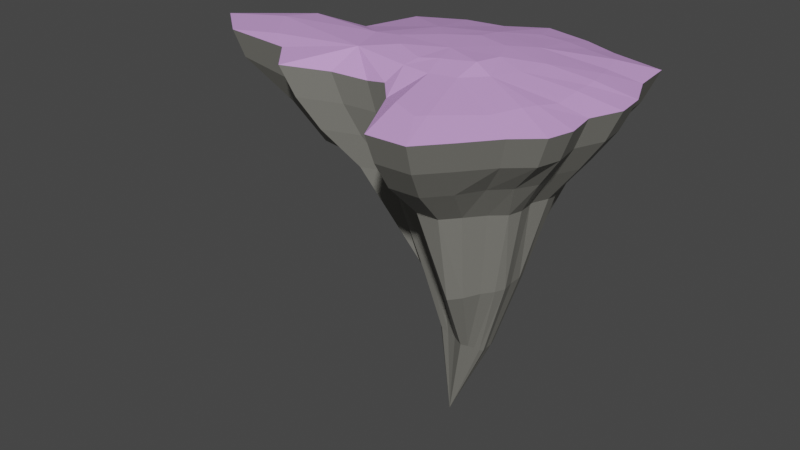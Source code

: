 # Source: floating-island.blend  (saved by Blender 2.82.7; exported with 4.5.12 LTS)
import bpy
from mathutils import Matrix  # noqa: F401  (used for matrix-valued properties, if any)

bpy.ops.wm.read_factory_settings(use_empty=True)
scene = bpy.context.scene
scene.name = 'Scene'

# ---- materials (node trees are filled in below, after node groups)
mat_stone = bpy.data.materials.new('Stone')
mat_stone.use_transparent_shadow = False
mat_grass = bpy.data.materials.new('grass')
mat_grass.use_transparent_shadow = False

# ---- material node trees
mat_stone.use_nodes = True; mat_stone.node_tree.nodes.clear()
_N = mat_stone.node_tree.nodes; _L = mat_stone.node_tree.links
n0 = _N.new('ShaderNodeOutputMaterial'); n0.name = 'Material Output'; n0.location = (300, 300)
n1 = _N.new('ShaderNodeBsdfPrincipled'); n1.name = 'Principled BSDF'; n1.location = (10, 300)
n1.distribution = 'GGX'
n1.subsurface_method = 'BURLEY'
n1.inputs[0].default_value = (0.216, 0.2115, 0.1892, 1.0)
n1.inputs[3].default_value = 1.45
n1.inputs[27].default_value = (0.0, 0.0, 0.0, 1.0)
n1.inputs[28].default_value = 1.0
_L.new(n1.outputs[0], n0.inputs[0])
n0.is_active_output = True
mat_grass.use_nodes = True; mat_grass.node_tree.nodes.clear()
_N = mat_grass.node_tree.nodes; _L = mat_grass.node_tree.links
n0 = _N.new('ShaderNodeOutputMaterial'); n0.name = 'Material Output'; n0.location = (300, 300)
n1 = _N.new('ShaderNodeBsdfPrincipled'); n1.name = 'Principled BSDF'; n1.location = (10, 300)
n1.distribution = 'GGX'
n1.subsurface_method = 'BURLEY'
n1.inputs[0].default_value = (0.6733, 0.3709, 0.8, 1.0)
n1.inputs[3].default_value = 1.45
n1.inputs[27].default_value = (0.0, 0.0, 0.0, 1.0)
n1.inputs[28].default_value = 1.0
_L.new(n1.outputs[0], n0.inputs[0])
n0.is_active_output = True

# ---- world
world_world = bpy.data.worlds.new('World'); scene.world = world_world
world_world.use_nodes = True; world_world.node_tree.nodes.clear()
_N = world_world.node_tree.nodes; _L = world_world.node_tree.links
n0 = _N.new('ShaderNodeOutputWorld'); n0.name = 'World Output'; n0.location = (300, 300)
n1 = _N.new('ShaderNodeBackground'); n1.name = 'Background'; n1.location = (10, 300)
n1.inputs[0].default_value = (0.05088, 0.05088, 0.05088, 1.0)
_L.new(n1.outputs[0], n0.inputs[0])
n0.is_active_output = True
world_world.color = (0.05088, 0.05088, 0.05088)
world_world.use_sun_shadow = False
world_world.sun_shadow_jitter_overblur = 0.0

# ---- meshes
me_plane = bpy.data.meshes.new('Plane')
me_plane.from_pydata([(-4.043, -2.595, 0.0), (4.694, -2.277, 0.0), (-4.035, 3.514, 0.0), (4.405, 3.856, 0.0), (-8.835, -0.01789, 0.0), (5.156, 0.448, 0.0), (3.157, -3.927, 0.0), (0.0, 5.0, 0.05814), (0.0, 0.0, 0.6972), (1.156, -4.865, 0.0), (-0.5261, -2.136, 0.1553), (-0.1714, 2.42, 0.5198), (0.5293, -1.634, 0.5198), (1.329, -1.432, 0.5198), (-2.853, 0.2169, 0.5198), (2.295, 0.01189, 0.5198), (-0.3835, -1.524, 0.5198), (-2.386, -1.093, 0.5198), (-1.751, 1.781, 0.5198), (1.568, 2.012, 0.5198), (1.927, -0.797, 0.5198), (-1.28, -1.985, 0.0), (-2.516, -2.073, 0.0001636), (0.08395, -2.796, 0.05814), (-4.563, 1.693, 0.0), (-6.935, 1.152, 0.0), (-7.481, -1.152, 0.0), (-4.809, -1.683, 0.1322), (-2.578, 4.244, 0.0), (-1.306, 4.433, 0.0), (2.642, 4.314, 0.0), (1.488, 4.788, 0.0), (5.047, 1.387, 0.0), (4.545, 2.537, 0.0), (2.489, 0.97, 0.5198), (4.903, -1.498, 0.0), (4.75, -0.5485, 0.0), (3.938, -2.951, 0.0), (2.403, -4.812, 0.0), (-3.665, -2.355, -0.9378), (4.307, -2.066, -0.9378), (-3.658, 3.218, -0.9378), (4.043, 3.53, -0.9378), (-8.355, -0.004478, -0.8273), (4.729, 0.4206, -0.9378), (2.904, -3.571, -0.9378), (0.02392, 4.574, -0.9378), (1.079, -4.427, -0.9378), (-0.4561, -1.937, -0.9378), (-1.144, -1.8, -0.9378), (-2.272, -1.88, -0.9378), (0.1005, -2.539, -0.9378), (-4.139, 1.557, -0.9378), (-6.621, 1.063, -0.8273), (-7.12, -1.039, -0.8273), (-4.363, -1.524, -0.9378), (-2.328, 3.884, -0.9378), (-1.167, 4.057, -0.9378), (2.435, 3.948, -0.9378), (1.381, 4.38, -0.9378), (4.629, 1.277, -0.9378), (4.171, 2.326, -0.9378), (4.497, -1.355, -0.9378), (4.358, -0.4887, -0.9378), (3.617, -2.68, -0.9378), (2.216, -4.378, -0.9378), (-3.081, -1.986, -1.885), (3.46, -1.739, -1.885), (-3.075, 2.761, -1.885), (3.214, 2.75, -1.885), (-6.335, 0.01624, -1.885), (4.068, 0.3783, -1.885), (2.514, -3.021, -1.885), (0.06087, 3.916, -1.885), (0.9595, -3.751, -1.885), (-0.348, -1.411, -1.885), (-0.9339, -1.435, -1.885), (-1.894, -1.581, -1.885), (0.1261, -2.095, -1.885), (-3.485, 1.346, -1.885), (-4.858, 0.9254, -1.885), (-5.283, -0.8649, -1.885), (-3.676, -1.278, -1.885), (-1.942, 3.328, -1.885), (-0.9538, 3.475, -1.885), (2.114, 3.382, -1.885), (1.217, 3.751, -1.885), (3.983, 1.108, -1.885), (3.593, 2.001, -1.885), (3.801, -1.134, -1.885), (3.752, -0.3961, -1.885), (2.94, -2.263, -1.885), (1.928, -3.709, -1.885), (-2.128, -1.383, -2.995), (2.967, -1.207, -2.995), (-2.124, 2.015, -2.995), (2.806, 2.205, -2.995), (-5.001, 0.05004, -2.995), (3.224, 0.3092, -2.995), (2.112, -2.124, -2.995), (0.1212, 2.841, -2.995), (0.9993, -2.647, -2.995), (-0.1715, -1.128, -2.995), (-0.591, -1.044, -2.995), (-1.278, -1.093, -2.995), (0.1679, -1.495, -2.995), (-2.417, 1.002, -2.995), (-3.944, 0.7009, -2.995), (-4.248, -0.5807, -2.995), (-2.554, -0.8765, -2.995), (-1.313, 2.421, -2.995), (-0.6052, 2.526, -2.995), (1.826, 2.46, -2.995), (1.184, 2.723, -2.995), (3.164, 0.8316, -2.995), (2.884, 1.471, -2.995), (3.083, -0.7733, -2.995), (2.999, -0.2452, -2.995), (2.547, -1.581, -2.995), (1.693, -2.617, -2.995), (0.07668, 0.2722, -11.43), (2.514, -0.5203, -5.74), (2.346, 0.6399, -5.767), (0.3616, -0.6257, -6.091), (0.198, 1.482, -6.105), (2.438, 0.2974, -5.752), (0.6096, 1.516, -6.04), (2.06, -1.075, -5.812), (0.9286, -1.389, -5.99), (-0.5352, 1.162, -6.221), (1.779, -1.53, -5.856), (-0.8033, 0.6738, -6.263), (-0.6385, -0.2725, -6.237), (2.357, -0.7987, -5.765), (2.433, -0.1157, -5.753), (-0.3294, -0.5965, -6.188), (0.6094, -0.8322, -6.04), (1.447, -1.827, -5.908), (2.1, 1.021, -5.805), (1.358, 1.435, -5.922), (1.01, 1.494, -5.977), (0.04613, -0.6427, -6.129), (1.826, 1.252, -5.849), (-0.186, 1.435, -6.166), (-2.354, 0.1592, -4.071), (-3.519, 0.04511, -3.362), (0.679, -0.3609, -8.178), (1.24, 0.803, -8.406), (-0.1107, 1.563, 0.6376), (1.21, -0.4151, -8.245), (0.4418, 0.9685, -8.365), (0.2183, 0.9531, -8.347), (-0.1539, 0.5123, -8.34), (-1.268, -0.5856, 0.6843), (0.009029, 0.7999, -8.338), (1.369, -0.3155, -8.307), (1.548, 0.2856, -8.412), (1.382, 0.6753, -8.402), (-0.08108, -0.07297, -8.138), (0.5943, 0.975, -8.384), (1.527, -0.2651, -8.343), (1.539, 0.06712, -8.426), (0.811, 0.9498, -8.403), (0.1159, -0.2682, -8.122), (1.505, 0.4686, -8.404), (1.027, -0.5409, -8.201), (0.3534, -0.2656, -8.193), (1.6, -0.1511, -8.378), (0.9928, 0.9072, -8.421), (-1.944, 0.1478, 0.6303), (1.281, -0.5299, 0.7068), (-5.586, -1.137, 0.2611), (1.44, 0.3119, 0.6635), (0.9614, 1.234, 0.6443), (0.6515, -0.7019, 0.6694), (-0.9316, 0.9472, 0.6609), (-0.2627, -1.044, 0.6296), (0.2696, -0.832, 0.6655), (-6.452, 0.07566, 0.3392), (-5.969, 1.03, 0.2968), (2.238, 3.447, 0.2538), (2.474, -2.995, 0.2522), (1.976, -3.47, 0.2646), (3.67, -1.207, 0.2735), (3.853, 1.192, 0.3007), (0.8605, -3.34, 0.3034), (1.73, -3.671, 0.2447), (3.864, 0.7962, 0.2815), (3.884, 0.2541, 0.2892), (3.199, -2.159, 0.2492), (3.334, 3.16, 0.2543), (0.6334, 3.569, 0.3258), (3.479, -1.627, 0.2863), (3.056, -2.437, 0.234), (3.899, -0.3542, 0.2383), (3.553, 2.362, 0.2315), (1.522, 3.595, 0.2815), (3.905, -0.6229, 0.2137), (3.675, 1.873, 0.2782)], [], [(8, 172, 173), (6, 37, 193, 181), (0, 22, 17), (4, 178, 179, 25), (8, 177, 174), (8, 176, 177), (13, 12, 186, 182), (14, 17, 169), (12, 23, 185), (11, 18, 175, 148), (11, 19, 196, 191), (13, 20, 170), (8, 170, 172), (20, 197, 194, 15), (3, 190, 195, 33), (19, 11, 148, 173), (2, 18, 28), (8, 175, 169), (17, 14, 178, 171), (8, 153, 176), (17, 21, 10, 16), (17, 22, 21), (23, 12, 16, 10), (24, 14, 18, 2), (25, 179, 24), (26, 27, 171), (17, 27, 0), (28, 18, 29), (29, 11, 7), (31, 196, 180, 30), (30, 180, 190, 3), (31, 7, 191), (29, 18, 11), (33, 195, 198), (34, 15, 187, 184), (32, 33, 198, 184), (32, 187, 188, 5), (15, 194, 188), (36, 197, 183, 35), (35, 183, 192, 1), (13, 193, 189, 20), (20, 189, 192), (38, 186, 185, 9), (38, 6, 181, 182), (4, 25, 53, 43), (24, 2, 41, 52), (21, 22, 50, 49), (37, 6, 45, 64), (5, 36, 63, 44), (28, 29, 57, 56), (1, 37, 64, 40), (25, 24, 52, 53), (6, 38, 65, 45), (29, 7, 46, 57), (35, 1, 40, 62), (0, 27, 55, 39), (32, 5, 44, 60), (7, 31, 59, 46), (22, 0, 39, 50), (36, 35, 62, 63), (26, 4, 43, 54), (9, 23, 51, 47), (33, 32, 60, 61), (38, 9, 47, 65), (30, 3, 42, 58), (3, 33, 61, 42), (23, 10, 48, 51), (31, 30, 58, 59), (2, 28, 56, 41), (27, 26, 54, 55), (10, 21, 49, 48), (56, 57, 84, 83), (40, 64, 91, 67), (64, 45, 72, 91), (43, 53, 80, 70), (57, 46, 73, 84), (50, 39, 66, 77), (65, 47, 74, 92), (44, 63, 90, 71), (58, 42, 69, 85), (51, 48, 75, 78), (45, 65, 92, 72), (59, 58, 85, 86), (52, 41, 68, 79), (46, 59, 86, 73), (60, 44, 71, 87), (53, 52, 79, 80), (49, 50, 77, 76), (61, 60, 87, 88), (39, 55, 82, 66), (54, 43, 70, 81), (47, 51, 78, 74), (62, 40, 67, 89), (42, 61, 88, 69), (55, 54, 81, 82), (48, 49, 76, 75), (63, 62, 89, 90), (41, 56, 83, 68), (77, 66, 93, 104), (92, 74, 101, 119), (71, 90, 117, 98), (85, 69, 96, 112), (78, 75, 102, 105), (72, 92, 119, 99), (86, 85, 112, 113), (79, 68, 95, 106), (73, 86, 113, 100), (87, 71, 98, 114), (80, 79, 106, 107), (76, 77, 104, 103), (88, 87, 114, 115), (66, 82, 109, 93), (81, 70, 97, 108), (74, 78, 105, 101), (89, 67, 94, 116), (69, 88, 115, 96), (82, 81, 108, 109), (75, 76, 103, 102), (90, 89, 116, 117), (68, 83, 110, 95), (83, 84, 111, 110), (67, 91, 118, 94), (91, 72, 99, 118), (70, 80, 107, 97), (84, 73, 100, 111), (109, 108, 145, 144), (108, 97, 145), (98, 125, 122, 114), (118, 127, 133, 94), (112, 96, 142, 139), (94, 133, 121, 116), (119, 137, 130, 99), (104, 135, 141, 103), (120, 158, 152), (114, 122, 138, 115), (109, 132, 135, 104, 93), (116, 121, 134, 117), (100, 113, 140, 126), (117, 134, 125, 98), (115, 138, 142, 96), (113, 112, 139, 140), (99, 130, 127, 118), (103, 141, 123, 102), (102, 123, 136, 105), (105, 136, 128, 101), (101, 128, 137, 119), (111, 100, 126, 124), (106, 95, 129, 131), (110, 111, 124, 143), (95, 110, 143, 129), (142, 138, 157, 147), (123, 141, 166, 146), (128, 136, 146), (124, 126, 159, 150), (143, 124, 150, 151), (133, 127, 155, 160), (121, 133, 160, 167), (141, 135, 163, 166), (138, 122, 164, 157), (134, 121, 167, 161), (125, 134, 161, 156), (140, 139, 168, 162), (127, 130, 149, 155), (136, 123, 146), (137, 128, 146, 165), (131, 129, 154, 152), (129, 143, 151, 154), (122, 125, 156, 164), (139, 142, 147, 168), (130, 137, 165, 149), (131, 144, 106), (135, 132, 158, 163), (126, 140, 162, 159), (144, 145, 107, 106), (145, 97, 107), (144, 132, 109), (144, 131, 132), (166, 163, 120), (161, 167, 120), (162, 168, 120), (173, 172, 34, 19), (152, 154, 120), (164, 156, 120), (149, 165, 120), (163, 158, 120), (147, 157, 120), (151, 150, 120), (167, 160, 120), (157, 164, 120), (156, 161, 120), (155, 149, 120), (165, 146, 120), (154, 151, 120), (168, 147, 120), (152, 158, 132, 131), (159, 162, 120), (146, 166, 120), (150, 159, 120), (160, 155, 120), (173, 148, 8), (177, 176, 16, 12), (172, 170, 20, 15), (176, 153, 17, 16), (148, 175, 8), (169, 175, 18, 14), (169, 153, 8), (174, 177, 12, 13), (174, 170, 8), (34, 172, 15), (170, 174, 13), (169, 17, 153), (171, 178, 4, 26), (171, 27, 17), (179, 178, 14), (24, 179, 14), (184, 198, 34), (188, 194, 36, 5), (192, 183, 20), (192, 189, 37, 1), (182, 181, 13), (185, 23, 9), (191, 196, 31), (182, 186, 38), (195, 190, 19), (190, 180, 19), (184, 187, 32), (188, 187, 15), (181, 193, 13), (189, 193, 37), (185, 186, 12), (183, 197, 20), (194, 197, 36), (180, 196, 19), (191, 7, 11), (198, 195, 19, 34)])
me_plane.polygons.foreach_set('material_index', [1, 1, 1, 1, 1, 1, 1, 1, 1, 1, 1, 1, 1, 1, 1, 1, 1, 1, 1, 1, 1, 1, 1, 1, 1, 1, 1, 1, 1, 1, 1, 1, 1, 1, 1, 1, 1, 1, 1, 1, 1, 1, 1, 1, 0, 0, 0, 0, 0, 0, 0, 0, 0, 0, 0, 0, 0, 0, 0, 0, 0, 0, 0, 0, 0, 0, 0, 0, 0, 0, 0, 0, 0, 0, 0, 0, 0, 0, 0, 0, 0, 0, 0, 0, 0, 0, 0, 0, 0, 0, 0, 0, 0, 0, 0, 0, 0, 0, 0, 0, 0, 0, 0, 0, 0, 0, 0, 0, 0, 0, 0, 0, 0, 0, 0, 0, 0, 0, 0, 0, 0, 0, 0, 0, 0, 0, 0, 0, 0, 0, 0, 0, 0, 0, 0, 0, 0, 0, 0, 0, 0, 0, 0, 0, 0, 0, 0, 0, 0, 0, 0, 0, 0, 0, 0, 0, 0, 0, 0, 0, 0, 0, 0, 0, 0, 0, 0, 0, 0, 0, 0, 0, 0, 0, 0, 0, 0, 0, 0, 0, 1, 0, 0, 0, 0, 0, 0, 0, 0, 0, 0, 0, 0, 0, 0, 0, 0, 0, 0, 1, 1, 1, 1, 1, 1, 1, 1, 1, 1, 1, 1, 1, 1, 1, 1, 1, 1, 1, 1, 1, 1, 1, 1, 1, 1, 1, 1, 1, 1, 1, 1, 1, 1, 1, 1])
_uv = me_plane.uv_layers.new(name='UVMap')
_uv.uv.foreach_set('vector', [0.5, 0.5, 0.5996, 0.5, 0.6106, 0.598, 0.5, 0.0, 0.7821, 0.0, 0.6866, 0.1214, 0.5, 0.134, 0.0, 0.0, 0.05913, 0.0, 0.2257, 0.2886, 0.0, 0.5, 0.126, 0.5, 0.1002, 0.6228, 0.0, 0.6797, 0.5, 0.5, 0.4574, 0.4238, 0.5, 0.4308, 0.5, 0.5, 0.3291, 0.2707, 0.4574, 0.4238, 0.5, 0.3588, 0.4165, 0.3504, 0.3818, 0.1258, 0.4171, 0.1425, 0.3163, 0.5, 0.2257, 0.2886, 0.3748, 0.5, 0.4165, 0.3504, 0.1544, 0.0, 0.3131, 0.1654, 0.5, 0.711, 0.3425, 0.6784, 0.4162, 0.5949, 0.5, 0.6362, 0.5, 0.711, 0.6804, 0.6598, 0.6705, 0.8539, 0.5791, 0.8512, 0.5, 0.3588, 0.6032, 0.3808, 0.5686, 0.4208, 0.5, 0.5, 0.5686, 0.4208, 0.5996, 0.5, 0.6032, 0.3808, 0.8812, 0.3152, 0.8931, 0.361, 0.6918, 0.5, 0.9994, 1.0, 0.879, 0.8716, 0.8934, 0.7625, 1.0, 0.8139, 0.6804, 0.6598, 0.5, 0.711, 0.5, 0.6362, 0.6106, 0.598, 0.0, 0.9984, 0.3425, 0.6784, 0.1828, 1.0, 0.5, 0.5, 0.4162, 0.5949, 0.3748, 0.5, 0.2257, 0.2886, 0.3163, 0.5, 0.126, 0.5, 0.05599, 0.2821, 0.5, 0.5, 0.3854, 0.4117, 0.3291, 0.2707, 0.2257, 0.2886, 0.1039, 0.0, 0.1273, 0.0, 0.2504, 0.1652, 0.2257, 0.2886, 0.05913, 0.0, 0.1039, 0.0, 0.1544, 0.0, 0.4165, 0.3504, 0.2504, 0.1652, 0.1273, 0.0, 0.0, 0.853, 0.3163, 0.5, 0.3425, 0.6784, 0.0, 0.9984, 0.0, 0.6797, 0.1002, 0.6228, 0.0, 0.853, 0.0, 0.28, 0.0, 0.1377, 0.05599, 0.2821, 0.2257, 0.2886, 0.0, 0.1377, 0.0, 0.0, 0.1828, 1.0, 0.3425, 0.6784, 0.3356, 1.0, 0.3356, 1.0, 0.5, 0.711, 0.5, 1.0, 0.6631, 1.0, 0.6705, 0.8539, 0.7548, 0.8719, 0.7997, 1.0, 0.7997, 1.0, 0.7548, 0.8719, 0.879, 0.8716, 0.9994, 1.0, 0.6631, 1.0, 0.5, 1.0, 0.5791, 0.8512, 0.3356, 1.0, 0.3425, 0.6784, 0.5, 0.711, 1.0, 0.8139, 0.8934, 0.7625, 0.8673, 0.7118, 0.6866, 0.5727, 0.6918, 0.5, 0.8676, 0.5685, 0.8538, 0.598, 1.0, 0.6201, 1.0, 0.8139, 0.8673, 0.7118, 0.8538, 0.598, 1.0, 0.6201, 0.8676, 0.5685, 0.863, 0.5, 1.0, 0.5, 0.6918, 0.5, 0.8931, 0.361, 0.863, 0.5, 1.0, 0.2872, 0.8812, 0.3152, 0.8356, 0.2433, 1.0, 0.1459, 1.0, 0.1459, 0.8356, 0.2433, 0.8258, 0.1672, 1.0, 0.0, 0.5, 0.3588, 0.6875, 0.1214, 0.7171, 0.14, 0.6032, 0.3808, 0.6032, 0.3808, 0.7171, 0.14, 0.8239, 0.1672, 0.3624, 0.0, 0.3818, 0.1258, 0.3131, 0.1654, 0.2207, 0.0, 0.3624, 0.0, 0.5, 0.0, 0.5, 0.134, 0.4171, 0.1425, 0.0, 0.5, 0.0, 0.6797, 0.0, 0.6797, 0.0, 0.5, 0.0, 0.853, 0.0, 0.9984, 0.0, 0.9984, 0.0, 0.853, 0.1039, 0.0, 0.05913, 0.0, 0.05913, 0.0, 0.1039, 0.0, 0.7821, 0.0, 0.5, 0.0, 0.5, 0.0, 0.7821, 0.0, 1.0, 0.5, 1.0, 0.2872, 1.0, 0.2872, 1.0, 0.5, 0.1828, 1.0, 0.3356, 1.0, 0.3356, 1.0, 0.1828, 1.0, 0.9967, 0.0, 0.7834, 0.0, 0.7834, 0.0, 0.9967, 0.0, 0.0, 0.6797, 0.0, 0.853, 0.0, 0.853, 0.0, 0.6797, 0.5, 0.0, 0.3624, 0.0, 0.3624, 0.0, 0.5, 0.0, 0.3356, 1.0, 0.5, 1.0, 0.5, 1.0, 0.3356, 1.0, 1.0, 0.1459, 1.0, 0.0, 1.0, 0.0, 1.0, 0.1459, 0.0, 0.0, 0.0, 0.1377, 0.0, 0.1377, 0.0, 0.0, 1.0, 0.6201, 1.0, 0.5, 1.0, 0.5, 1.0, 0.6201, 0.5, 1.0, 0.6631, 1.0, 0.6631, 1.0, 0.5, 1.0, 0.05913, 0.0, 0.0, 0.0, 0.0, 0.0, 0.05913, 0.0, 1.0, 0.2872, 1.0, 0.1459, 1.0, 0.1459, 1.0, 0.2872, 0.0, 0.28, 0.0, 0.5, 0.0, 0.5, 0.0, 0.28, 0.2207, 0.0, 0.1544, 0.0, 0.1544, 0.0, 0.2207, 0.0, 1.0, 0.8139, 1.0, 0.6201, 1.0, 0.6201, 1.0, 0.8139, 0.3624, 0.0, 0.2207, 0.0, 0.2207, 0.0, 0.3624, 0.0, 0.7997, 1.0, 0.9994, 1.0, 0.9994, 1.0, 0.7997, 1.0, 1.0, 1.0, 1.0, 0.8139, 1.0, 0.8139, 1.0, 1.0, 0.1544, 0.0, 0.1273, 0.0, 0.1273, 0.0, 0.1544, 0.0, 0.6631, 1.0, 0.7997, 1.0, 0.7997, 1.0, 0.6631, 1.0, 0.0, 1.0, 0.1828, 1.0, 0.1828, 1.0, 0.0, 1.0, 0.0, 0.1377, 0.0, 0.28, 0.0, 0.28, 0.0, 0.1377, 0.1273, 0.0, 0.1039, 0.0, 0.1039, 0.0, 0.1273, 0.0, 0.1828, 1.0, 0.3356, 1.0, 0.3356, 1.0, 0.1828, 1.0, 0.9967, 0.0, 0.7834, 0.0, 0.7834, 0.0, 0.9967, 0.0, 0.7821, 0.0, 0.5, 0.0, 0.5, 0.0, 0.7821, 0.0, 0.0, 0.5, 0.0, 0.6797, 0.0, 0.6797, 0.0, 0.5, 0.3356, 1.0, 0.5, 1.0, 0.5, 1.0, 0.3356, 1.0, 0.05913, 0.0, 0.0, 0.0, 0.0, 0.0, 0.05913, 0.0, 0.3624, 0.0, 0.2207, 0.0, 0.2207, 0.0, 0.3624, 0.0, 1.0, 0.5, 1.0, 0.2872, 1.0, 0.2872, 1.0, 0.5, 0.7997, 1.0, 0.9994, 1.0, 0.9994, 1.0, 0.7997, 1.0, 0.1544, 0.0, 0.1273, 0.0, 0.1273, 0.0, 0.1544, 0.0, 0.5, 0.0, 0.3624, 0.0, 0.3624, 0.0, 0.5, 0.0, 0.6631, 1.0, 0.7997, 1.0, 0.7997, 1.0, 0.6631, 1.0, 0.0, 0.853, 0.0, 0.9984, 0.0, 0.9984, 0.0, 0.853, 0.5, 1.0, 0.6631, 1.0, 0.6631, 1.0, 0.5, 1.0, 1.0, 0.6201, 1.0, 0.5, 1.0, 0.5, 1.0, 0.6201, 0.0, 0.6797, 0.0, 0.853, 0.0, 0.853, 0.0, 0.6797, 0.1039, 0.0, 0.05913, 0.0, 0.05913, 0.0, 0.1039, 0.0, 1.0, 0.8139, 1.0, 0.6201, 1.0, 0.6201, 1.0, 0.8139, 0.0, 0.0, 0.0, 0.1377, 0.0, 0.1377, 0.0, 0.0, 0.0, 0.28, 0.0, 0.5, 0.0, 0.5, 0.0, 0.28, 0.2207, 0.0, 0.1544, 0.0, 0.1544, 0.0, 0.2207, 0.0, 1.0, 0.1459, 1.0, 0.0, 1.0, 0.0, 1.0, 0.1459, 1.0, 1.0, 1.0, 0.8139, 1.0, 0.8139, 1.0, 1.0, 0.0, 0.1377, 0.0, 0.28, 0.0, 0.28, 0.0, 0.1377, 0.1273, 0.0, 0.1039, 0.0, 0.1039, 0.0, 0.1273, 0.0, 1.0, 0.2872, 1.0, 0.1459, 1.0, 0.1459, 1.0, 0.2872, 0.0, 1.0, 0.1828, 1.0, 0.1828, 1.0, 0.0, 1.0, 0.05913, 0.0, 0.0, 0.0, 0.0, 0.0, 0.05913, 0.0, 0.3624, 0.0, 0.2207, 0.0, 0.2207, 0.0, 0.3624, 0.0, 1.0, 0.5, 1.0, 0.2872, 1.0, 0.2872, 1.0, 0.5, 0.7997, 1.0, 0.9994, 1.0, 0.9994, 1.0, 0.7997, 1.0, 0.1544, 0.0, 0.1273, 0.0, 0.1273, 0.0, 0.1544, 0.0, 0.5, 0.0, 0.3624, 0.0, 0.3624, 0.0, 0.5, 0.0, 0.6631, 1.0, 0.7997, 1.0, 0.7997, 1.0, 0.6631, 1.0, 0.0, 0.853, 0.0, 0.9984, 0.0, 0.9984, 0.0, 0.853, 0.5, 1.0, 0.6631, 1.0, 0.6631, 1.0, 0.5, 1.0, 1.0, 0.6201, 1.0, 0.5, 1.0, 0.5, 1.0, 0.6201, 0.0, 0.6797, 0.0, 0.853, 0.0, 0.853, 0.0, 0.6797, 0.1039, 0.0, 0.05913, 0.0, 0.05913, 0.0, 0.1039, 0.0, 1.0, 0.8139, 1.0, 0.6201, 1.0, 0.6201, 1.0, 0.8139, 0.0, 0.0, 0.0, 0.1377, 0.0, 0.1377, 0.0, 0.0, 0.0, 0.28, 0.0, 0.5, 0.0, 0.5, 0.0, 0.28, 0.2207, 0.0, 0.1544, 0.0, 0.1544, 0.0, 0.2207, 0.0, 1.0, 0.1459, 1.0, 0.0, 1.0, 0.0, 1.0, 0.1459, 1.0, 1.0, 1.0, 0.8139, 1.0, 0.8139, 1.0, 1.0, 0.0, 0.1377, 0.0, 0.28, 0.0, 0.28, 0.0, 0.1377, 0.1273, 0.0, 0.1039, 0.0, 0.1039, 0.0, 0.1273, 0.0, 1.0, 0.2872, 1.0, 0.1459, 1.0, 0.1459, 1.0, 0.2872, 0.0, 1.0, 0.1828, 1.0, 0.1828, 1.0, 0.0, 1.0, 0.1828, 1.0, 0.3356, 1.0, 0.3356, 1.0, 0.1828, 1.0, 0.9967, 0.0, 0.7834, 0.0, 0.7834, 0.0, 0.9967, 0.0, 0.7821, 0.0, 0.5, 0.0, 0.5, 0.0, 0.7821, 0.0, 0.0, 0.5, 0.0, 0.6797, 0.0, 0.6797, 0.0, 0.5, 0.3356, 1.0, 0.5, 1.0, 0.5, 1.0, 0.3356, 1.0, 0.0, 0.1377, 0.0, 0.28, 0.0, 0.4752, 0.0, 0.5321, 0.0, 0.0, 0.0, 0.0, 0.0, 0.0, 0.0, 0.0, 0.0, 0.0, 0.0, 0.0, 0.0, 0.0, 0.0, 0.0, 0.0, 0.0, 0.0, 0.0, 0.0, 0.0, 0.0, 0.0, 0.0, 0.0, 0.0, 0.0, 0.0, 0.0, 0.0, 0.0, 0.0, 0.0, 0.0, 0.0, 0.0, 0.0, 0.0, 0.0, 0.0, 0.0, 0.0, 0.0, 0.0, 0.0, 0.0, 0.0, 0.0, 0.0, 0.0, 0.0, 0.0, 0.0, 0.0, 0.0, 0.0, 0.0, 0.0, 0.0, 0.0, 0.0, 0.0, 0.0, 0.0, 0.0, 0.0, 0.0, 0.0, 0.0, 0.0, 0.0, 0.0, 0.0, 0.0, 0.0, 0.0, 0.0, 0.0, 0.0, 0.0, 0.0, 0.0, 0.0, 0.0, 0.0, 0.0, 0.0, 0.0, 0.0, 0.0, 0.0, 0.0, 0.0, 0.0, 0.0, 0.0, 0.0, 0.0, 0.0, 0.0, 0.0, 0.0, 0.0, 0.0, 0.0, 0.0, 0.0, 0.0, 0.0, 0.0, 0.0, 0.0, 0.0, 0.0, 0.0, 0.0, 0.0, 0.0, 0.0, 0.0, 0.0, 0.0, 0.0, 0.0, 0.0, 0.0, 0.0, 0.0, 0.0, 0.0, 0.0, 0.0, 0.0, 0.0, 0.0, 0.0, 0.0, 0.0, 0.0, 0.0, 0.0, 0.0, 0.0, 0.0, 0.0, 0.0, 0.0, 0.0, 0.0, 0.0, 0.0, 0.0, 0.0, 0.0, 0.0, 0.0, 0.0, 0.0, 0.0, 0.0, 0.0, 0.0, 0.0, 0.0, 0.0, 0.0, 0.0, 0.0, 0.0, 0.0, 0.0, 0.0, 0.0, 0.0, 0.0, 0.0, 0.0, 0.0, 0.0, 0.0, 0.0, 0.0, 0.0, 0.0, 0.0, 0.0, 0.0, 0.0, 0.0, 0.0, 0.0, 0.0, 0.0, 0.0, 0.0, 0.0, 0.0, 0.0, 0.0, 0.0, 0.0, 0.0, 0.0, 0.0, 0.0, 0.0, 0.0, 0.0, 0.0, 0.0, 0.0, 0.0, 0.0, 0.0, 0.0, 0.0, 0.0, 0.0, 0.0, 0.0, 0.0, 0.0, 0.0, 0.0, 0.0, 0.0, 0.0, 0.0, 0.0, 0.0, 0.0, 0.0, 0.0, 0.0, 0.0, 0.0, 0.0, 0.0, 0.0, 0.0, 0.0, 0.0, 0.0, 0.0, 0.0, 0.0, 0.0, 0.0, 0.0, 0.0, 0.0, 0.0, 0.0, 0.0, 0.0, 0.0, 0.0, 0.0, 0.0, 0.0, 0.0, 0.0, 0.0, 0.0, 0.0, 0.0, 0.0, 0.0, 0.0, 0.0, 0.0, 0.0, 0.0, 0.0, 0.0, 0.0, 0.0, 0.0, 0.0, 0.0, 0.0, 0.0, 0.0, 0.0, 0.0, 0.0, 0.0, 0.0, 0.0, 0.0, 0.0, 0.0, 0.0, 0.0, 0.0, 0.0, 0.0, 0.0, 0.0, 0.0, 0.0, 0.0, 0.0, 0.0, 0.0, 0.0, 0.0, 0.0, 0.0, 0.0, 0.0, 0.0, 0.0, 0.0, 0.0, 0.0, 0.0, 0.0, 0.0, 0.0, 0.0, 0.0, 0.0, 0.0, 0.0, 0.0, 0.0, 0.0, 0.0, 0.0, 0.0, 0.0, 0.0, 0.0, 0.0, 0.0, 0.0, 0.0, 0.0, 0.0, 0.0, 0.0, 0.0, 0.0, 0.0, 0.0, 0.0, 0.0, 0.0, 0.0, 0.0, 0.0, 0.0, 0.0, 0.0, 0.0, 0.0, 0.0, 0.0, 0.0, 0.0, 0.0, 0.0, 0.0, 0.0, 0.0, 0.0, 0.0, 0.5321, 0.0, 0.4752, 0.0, 0.6797, 0.0, 0.853, 0.0, 0.0, 0.0, 0.0, 0.0, 0.0, 0.0, 0.0, 0.0, 0.0, 0.0, 0.0, 0.0, 0.0, 0.0, 0.0, 0.0, 0.0, 0.0, 0.0, 0.0, 0.0, 0.0, 0.0, 0.0, 0.0, 0.0, 0.0, 0.0, 0.0, 0.0, 0.0, 0.0, 0.0, 0.0, 0.0, 0.6106, 0.598, 0.5996, 0.5, 0.6866, 0.5727, 0.6804, 0.6598, 0.0, 0.0, 0.0, 0.0, 0.0, 0.0, 0.0, 0.0, 0.0, 0.0, 0.0, 0.0, 0.0, 0.0, 0.0, 0.0, 0.0, 0.0, 0.0, 0.0, 0.0, 0.0, 0.0, 0.0, 0.0, 0.0, 0.0, 0.0, 0.0, 0.0, 0.0, 0.0, 0.0, 0.0, 0.0, 0.0, 0.0, 0.0, 0.0, 0.0, 0.0, 0.0, 0.0, 0.0, 0.0, 0.0, 0.0, 0.0, 0.0, 0.0, 0.0, 0.0, 0.0, 0.0, 0.0, 0.0, 0.0, 0.0, 0.0, 0.0, 0.0, 0.0, 0.0, 0.0, 0.0, 0.0, 0.0, 0.0, 0.0, 0.0, 0.0, 0.0, 0.0, 0.0, 0.0, 0.0, 0.0, 0.0, 0.0, 0.0, 0.0, 0.0, 0.0, 0.0, 0.0, 0.0, 0.0, 0.0, 0.0, 0.0, 0.0, 0.0, 0.0, 0.0, 0.0, 0.0, 0.0, 0.0, 0.0, 0.0, 0.0, 0.0, 0.0, 0.0, 0.0, 0.0, 0.0, 0.0, 0.0, 0.0, 0.6106, 0.598, 0.5, 0.6362, 0.5, 0.5, 0.4574, 0.4238, 0.3291, 0.2707, 0.2504, 0.1652, 0.4165, 0.3504, 0.5996, 0.5, 0.5686, 0.4208, 0.6032, 0.3808, 0.6918, 0.5, 0.3291, 0.2707, 0.3854, 0.4117, 0.2257, 0.2886, 0.2504, 0.1652, 0.5, 0.6362, 0.4162, 0.5949, 0.5, 0.5, 0.3748, 0.5, 0.4162, 0.5949, 0.3425, 0.6784, 0.3163, 0.5, 0.3748, 0.5, 0.3854, 0.4117, 0.5, 0.5, 0.5, 0.4308, 0.4574, 0.4238, 0.4165, 0.3504, 0.5, 0.3588, 0.5, 0.4308, 0.5686, 0.4208, 0.5, 0.5, 0.6866, 0.5727, 0.5996, 0.5, 0.6918, 0.5, 0.5686, 0.4208, 0.5, 0.4308, 0.5, 0.3588, 0.3748, 0.5, 0.2257, 0.2886, 0.3854, 0.4117, 0.05599, 0.2821, 0.126, 0.5, 0.0, 0.5, 0.0, 0.28, 0.05599, 0.2821, 0.0, 0.1377, 0.2257, 0.2886, 0.1002, 0.6228, 0.126, 0.5, 0.3163, 0.5, 0.0, 0.853, 0.1002, 0.6228, 0.3163, 0.5, 0.8538, 0.598, 0.8673, 0.7118, 0.6866, 0.5727, 0.863, 0.5, 0.8931, 0.361, 1.0, 0.2872, 1.0, 0.5, 0.8258, 0.1672, 0.8356, 0.2433, 0.6032, 0.3808, 0.8239, 0.1672, 0.7171, 0.14, 0.7834, 0.0, 0.9967, 0.0, 0.4171, 0.1425, 0.5, 0.134, 0.5, 0.3588, 0.3131, 0.1654, 0.1544, 0.0, 0.2207, 0.0, 0.5791, 0.8512, 0.6705, 0.8539, 0.6631, 1.0, 0.4171, 0.1425, 0.3818, 0.1258, 0.3624, 0.0, 0.8934, 0.7625, 0.879, 0.8716, 0.6804, 0.6598, 0.879, 0.8716, 0.7548, 0.8719, 0.6804, 0.6598, 0.8538, 0.598, 0.8676, 0.5685, 1.0, 0.6201, 0.863, 0.5, 0.8676, 0.5685, 0.6918, 0.5, 0.5, 0.134, 0.6866, 0.1214, 0.5, 0.3588, 0.7171, 0.14, 0.6875, 0.1214, 0.7834, 0.0, 0.3131, 0.1654, 0.3818, 0.1258, 0.4165, 0.3504, 0.8356, 0.2433, 0.8812, 0.3152, 0.6032, 0.3808, 0.8931, 0.361, 0.8812, 0.3152, 1.0, 0.2872, 0.7548, 0.8719, 0.6705, 0.8539, 0.6804, 0.6598, 0.5791, 0.8512, 0.5, 1.0, 0.5, 0.711, 0.8673, 0.7118, 0.8934, 0.7625, 0.6804, 0.6598, 0.6866, 0.5727])
me_plane.materials.append(mat_stone)
me_plane.materials.append(mat_grass)
me_plane.use_remesh_fix_poles = True
me_plane.use_remesh_preserve_attributes = False
me_plane.use_mirror_vertex_groups = False
me_plane.update()

# ---- objects
ob_floating_island = bpy.data.objects.new('Floating Island', me_plane)

# ---- transforms, parenting, visibility, modifiers, constraints
ob_floating_island.location = (0.0, 0.0, 0.0)
ob_floating_island.lineart.crease_threshold = 0.0

# ---- collection membership
scene.collection.objects.link(ob_floating_island)

# ---- scene / render settings (as saved in the file)
scene.frame_start = 1; scene.frame_end = 250; scene.frame_set(49)
scene.render.engine = 'BLENDER_EEVEE_NEXT'
scene.cycles.use_denoising = False
scene.cycles.samples = 128
scene.cycles.sampling_pattern = 'TABULATED_SOBOL'
scene.cycles.use_adaptive_sampling = False
scene.cycles.use_light_tree = False
scene.view_settings.view_transform = 'Filmic'
bpy.context.view_layer.update()

# ---- added for rendering (the .blend has no active camera and no usable light): camera, sun
cam_auto = bpy.data.cameras.new('AutoCamera')
cam_auto.lens = 50.0
cam_auto.sensor_width = 36.0
cam_auto.clip_end = 1000.0
ob_auto_camera = bpy.data.objects.new('AutoCamera', cam_auto)
scene.collection.objects.link(ob_auto_camera)
ob_auto_camera.location = (17.5748, -23.2298, 10.1716)
ob_auto_camera.rotation_euler = (1.09748, -7.21219e-08, 0.694738)
scene.camera = ob_auto_camera
light_auto_sun = bpy.data.lights.new('AutoSun', 'SUN')
light_auto_sun.energy = 3.0
light_auto_sun.angle = 0.0523599
ob_auto_sun = bpy.data.objects.new('AutoSun', light_auto_sun)
scene.collection.objects.link(ob_auto_sun)
ob_auto_sun.rotation_euler = (0.872665, 0.174533, 0.523599)
bpy.context.view_layer.update()
